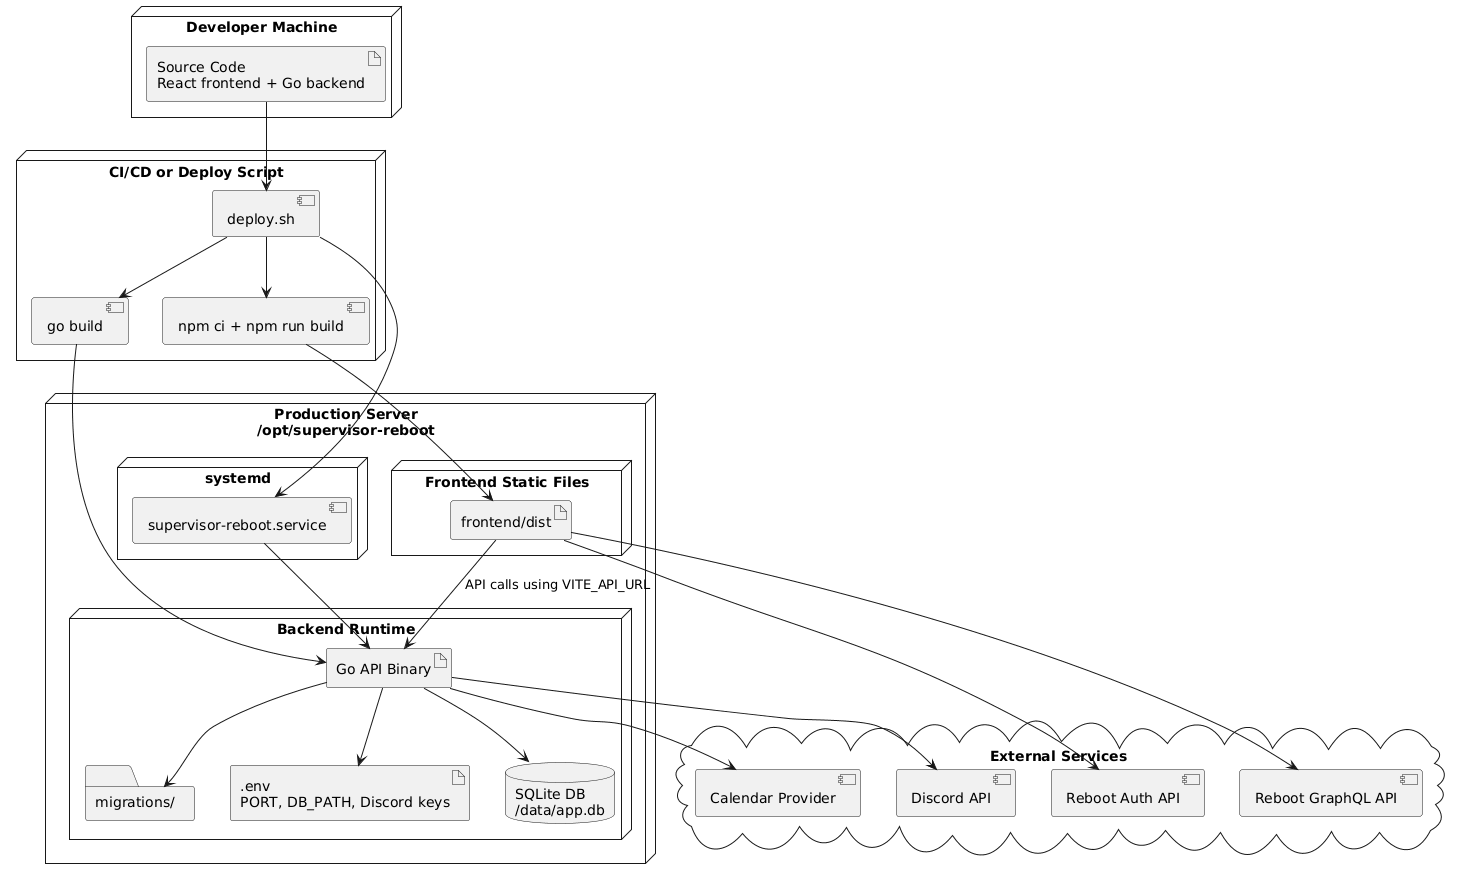

The diagram above was rendered by PlantUML. Its source (embedded in the PNG):
@startuml
node "Developer Machine" {
  artifact "Source Code\nReact frontend + Go backend" as Source
}

node "CI/CD or Deploy Script" {
  component "deploy.sh" as Deploy
  component "go build" as GoBuild
  component "npm ci + npm run build" as NpmBuild
}

node "Production Server\n/opt/supervisor-reboot" {
  node "systemd" {
    component "supervisor-reboot.service" as Service
  }

  node "Backend Runtime" {
    artifact "Go API Binary" as Backend
    artifact ".env\nPORT, DB_PATH, Discord keys" as Env
    database "SQLite DB\n/data/app.db" as DB
    folder "migrations/" as Migrations
  }

  node "Frontend Static Files" {
    artifact "frontend/dist" as Dist
  }
}

cloud "External Services" {
  component "Reboot Auth API" as RebootAuth
  component "Reboot GraphQL API" as RebootGQL
  component "Discord API" as Discord
  component "Calendar Provider" as Calendar
}

Source --> Deploy
Deploy --> GoBuild
Deploy --> NpmBuild
GoBuild --> Backend
NpmBuild --> Dist
Deploy --> Service
Service --> Backend
Backend --> Env
Backend --> DB
Backend --> Migrations
Dist --> Backend : API calls using VITE_API_URL
Backend --> Discord
Backend --> Calendar
Dist --> RebootAuth
Dist --> RebootGQL
@enduml